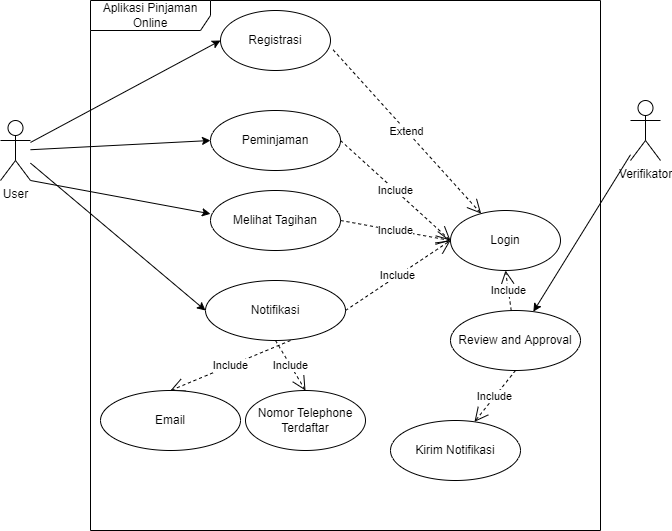

The diagram above was exported from draw.io. Its source (the exported page's mxGraphModel, read from the mxfile embedded in the PNG):
<mxGraphModel dx="782" dy="411" grid="1" gridSize="10" guides="1" tooltips="1" connect="1" arrows="1" fold="1" page="1" pageScale="1" pageWidth="850" pageHeight="1100" math="0" shadow="0">
  <root>
    <mxCell id="h5Gq3PqFM3Wl7Ufv14lm-0" />
    <mxCell id="h5Gq3PqFM3Wl7Ufv14lm-1" parent="h5Gq3PqFM3Wl7Ufv14lm-0" />
    <mxCell id="h5Gq3PqFM3Wl7Ufv14lm-2" value="Aplikasi Pinjaman Online" style="shape=umlFrame;whiteSpace=wrap;html=1;width=120;height=30;" parent="h5Gq3PqFM3Wl7Ufv14lm-1" vertex="1">
      <mxGeometry x="210" y="50" width="510" height="530" as="geometry" />
    </mxCell>
    <mxCell id="h5Gq3PqFM3Wl7Ufv14lm-3" value="User" style="shape=umlActor;verticalLabelPosition=bottom;verticalAlign=top;html=1;" parent="h5Gq3PqFM3Wl7Ufv14lm-1" vertex="1">
      <mxGeometry x="120" y="170" width="30" height="60" as="geometry" />
    </mxCell>
    <mxCell id="h5Gq3PqFM3Wl7Ufv14lm-4" value="Registrasi" style="ellipse;whiteSpace=wrap;html=1;" parent="h5Gq3PqFM3Wl7Ufv14lm-1" vertex="1">
      <mxGeometry x="340" y="60" width="110" height="60" as="geometry" />
    </mxCell>
    <mxCell id="h5Gq3PqFM3Wl7Ufv14lm-5" value="Login" style="ellipse;whiteSpace=wrap;html=1;" parent="h5Gq3PqFM3Wl7Ufv14lm-1" vertex="1">
      <mxGeometry x="570" y="260" width="110" height="60" as="geometry" />
    </mxCell>
    <mxCell id="h5Gq3PqFM3Wl7Ufv14lm-6" value="Peminjaman" style="ellipse;whiteSpace=wrap;html=1;" parent="h5Gq3PqFM3Wl7Ufv14lm-1" vertex="1">
      <mxGeometry x="330" y="160" width="130" height="60" as="geometry" />
    </mxCell>
    <mxCell id="h5Gq3PqFM3Wl7Ufv14lm-7" value="Melihat Tagihan" style="ellipse;whiteSpace=wrap;html=1;" parent="h5Gq3PqFM3Wl7Ufv14lm-1" vertex="1">
      <mxGeometry x="330" y="240" width="130" height="60" as="geometry" />
    </mxCell>
    <mxCell id="h5Gq3PqFM3Wl7Ufv14lm-8" value="Notifikasi" style="ellipse;whiteSpace=wrap;html=1;" parent="h5Gq3PqFM3Wl7Ufv14lm-1" vertex="1">
      <mxGeometry x="325" y="330" width="140" height="60" as="geometry" />
    </mxCell>
    <mxCell id="h5Gq3PqFM3Wl7Ufv14lm-11" value="Include" style="endArrow=open;endSize=12;dashed=1;html=1;rounded=0;entryX=0.5;entryY=0;entryDx=0;entryDy=0;" parent="h5Gq3PqFM3Wl7Ufv14lm-1" target="h5Gq3PqFM3Wl7Ufv14lm-12" edge="1">
      <mxGeometry width="160" relative="1" as="geometry">
        <mxPoint x="410" y="390" as="sourcePoint" />
        <mxPoint x="550" y="490" as="targetPoint" />
      </mxGeometry>
    </mxCell>
    <mxCell id="h5Gq3PqFM3Wl7Ufv14lm-12" value="Email" style="ellipse;whiteSpace=wrap;html=1;" parent="h5Gq3PqFM3Wl7Ufv14lm-1" vertex="1">
      <mxGeometry x="220" y="440" width="140" height="60" as="geometry" />
    </mxCell>
    <mxCell id="h5Gq3PqFM3Wl7Ufv14lm-13" value="Nomor Telephone Terdaftar&lt;br&gt;" style="ellipse;whiteSpace=wrap;html=1;" parent="h5Gq3PqFM3Wl7Ufv14lm-1" vertex="1">
      <mxGeometry x="365" y="440" width="120" height="60" as="geometry" />
    </mxCell>
    <mxCell id="h5Gq3PqFM3Wl7Ufv14lm-14" value="Include" style="endArrow=open;endSize=12;dashed=1;html=1;rounded=0;exitX=0.5;exitY=1;exitDx=0;exitDy=0;entryX=0.5;entryY=0;entryDx=0;entryDy=0;" parent="h5Gq3PqFM3Wl7Ufv14lm-1" source="h5Gq3PqFM3Wl7Ufv14lm-8" target="h5Gq3PqFM3Wl7Ufv14lm-13" edge="1">
      <mxGeometry width="160" relative="1" as="geometry">
        <mxPoint x="320" y="470" as="sourcePoint" />
        <mxPoint x="480" y="470" as="targetPoint" />
      </mxGeometry>
    </mxCell>
    <mxCell id="h5Gq3PqFM3Wl7Ufv14lm-15" value="" style="endArrow=classic;html=1;rounded=0;entryX=0;entryY=0.5;entryDx=0;entryDy=0;" parent="h5Gq3PqFM3Wl7Ufv14lm-1" source="h5Gq3PqFM3Wl7Ufv14lm-3" target="h5Gq3PqFM3Wl7Ufv14lm-4" edge="1">
      <mxGeometry width="50" height="50" relative="1" as="geometry">
        <mxPoint x="380" y="350" as="sourcePoint" />
        <mxPoint x="430" y="300" as="targetPoint" />
      </mxGeometry>
    </mxCell>
    <mxCell id="h5Gq3PqFM3Wl7Ufv14lm-17" value="Extend" style="endArrow=open;endSize=12;dashed=1;html=1;rounded=0;exitX=1.024;exitY=0.656;exitDx=0;exitDy=0;exitPerimeter=0;" parent="h5Gq3PqFM3Wl7Ufv14lm-1" source="h5Gq3PqFM3Wl7Ufv14lm-4" target="h5Gq3PqFM3Wl7Ufv14lm-5" edge="1">
      <mxGeometry width="160" relative="1" as="geometry">
        <mxPoint x="320" y="280" as="sourcePoint" />
        <mxPoint x="480" y="280" as="targetPoint" />
      </mxGeometry>
    </mxCell>
    <mxCell id="h5Gq3PqFM3Wl7Ufv14lm-18" value="" style="endArrow=classic;html=1;rounded=0;entryX=0;entryY=0.5;entryDx=0;entryDy=0;" parent="h5Gq3PqFM3Wl7Ufv14lm-1" source="h5Gq3PqFM3Wl7Ufv14lm-3" target="h5Gq3PqFM3Wl7Ufv14lm-6" edge="1">
      <mxGeometry width="50" height="50" relative="1" as="geometry">
        <mxPoint x="380" y="350" as="sourcePoint" />
        <mxPoint x="430" y="300" as="targetPoint" />
      </mxGeometry>
    </mxCell>
    <mxCell id="h5Gq3PqFM3Wl7Ufv14lm-19" value="" style="endArrow=classic;html=1;rounded=0;exitX=1;exitY=1;exitDx=0;exitDy=0;exitPerimeter=0;entryX=0;entryY=0.389;entryDx=0;entryDy=0;entryPerimeter=0;" parent="h5Gq3PqFM3Wl7Ufv14lm-1" source="h5Gq3PqFM3Wl7Ufv14lm-3" target="h5Gq3PqFM3Wl7Ufv14lm-7" edge="1">
      <mxGeometry width="50" height="50" relative="1" as="geometry">
        <mxPoint x="380" y="350" as="sourcePoint" />
        <mxPoint x="430" y="300" as="targetPoint" />
      </mxGeometry>
    </mxCell>
    <mxCell id="h5Gq3PqFM3Wl7Ufv14lm-20" value="" style="endArrow=classic;html=1;rounded=0;entryX=0;entryY=0.5;entryDx=0;entryDy=0;" parent="h5Gq3PqFM3Wl7Ufv14lm-1" source="h5Gq3PqFM3Wl7Ufv14lm-3" target="h5Gq3PqFM3Wl7Ufv14lm-8" edge="1">
      <mxGeometry width="50" height="50" relative="1" as="geometry">
        <mxPoint x="380" y="350" as="sourcePoint" />
        <mxPoint x="430" y="300" as="targetPoint" />
      </mxGeometry>
    </mxCell>
    <mxCell id="h5Gq3PqFM3Wl7Ufv14lm-21" value="Include" style="endArrow=open;endSize=12;dashed=1;html=1;rounded=0;exitX=1;exitY=0.5;exitDx=0;exitDy=0;entryX=0;entryY=0.5;entryDx=0;entryDy=0;" parent="h5Gq3PqFM3Wl7Ufv14lm-1" source="h5Gq3PqFM3Wl7Ufv14lm-6" target="h5Gq3PqFM3Wl7Ufv14lm-5" edge="1">
      <mxGeometry width="160" relative="1" as="geometry">
        <mxPoint x="520" y="280" as="sourcePoint" />
        <mxPoint x="560" y="350" as="targetPoint" />
      </mxGeometry>
    </mxCell>
    <mxCell id="h5Gq3PqFM3Wl7Ufv14lm-22" value="Include" style="endArrow=open;endSize=12;dashed=1;html=1;rounded=0;exitX=1;exitY=0.5;exitDx=0;exitDy=0;entryX=0;entryY=0.5;entryDx=0;entryDy=0;" parent="h5Gq3PqFM3Wl7Ufv14lm-1" source="h5Gq3PqFM3Wl7Ufv14lm-7" target="h5Gq3PqFM3Wl7Ufv14lm-5" edge="1">
      <mxGeometry width="160" relative="1" as="geometry">
        <mxPoint x="490" y="270" as="sourcePoint" />
        <mxPoint x="530" y="340" as="targetPoint" />
      </mxGeometry>
    </mxCell>
    <mxCell id="h5Gq3PqFM3Wl7Ufv14lm-23" value="Include" style="endArrow=open;endSize=12;dashed=1;html=1;rounded=0;exitX=1;exitY=0.5;exitDx=0;exitDy=0;" parent="h5Gq3PqFM3Wl7Ufv14lm-1" source="h5Gq3PqFM3Wl7Ufv14lm-8" edge="1">
      <mxGeometry width="160" relative="1" as="geometry">
        <mxPoint x="520" y="330" as="sourcePoint" />
        <mxPoint x="570" y="290" as="targetPoint" />
      </mxGeometry>
    </mxCell>
    <mxCell id="qawB0xaKjWF0e_gnycp3-0" value="Verifikator" style="shape=umlActor;verticalLabelPosition=bottom;verticalAlign=top;html=1;" parent="h5Gq3PqFM3Wl7Ufv14lm-1" vertex="1">
      <mxGeometry x="750" y="150" width="30" height="60" as="geometry" />
    </mxCell>
    <mxCell id="qawB0xaKjWF0e_gnycp3-1" value="Review and Approval" style="ellipse;whiteSpace=wrap;html=1;" parent="h5Gq3PqFM3Wl7Ufv14lm-1" vertex="1">
      <mxGeometry x="570" y="360" width="130" height="60" as="geometry" />
    </mxCell>
    <mxCell id="qawB0xaKjWF0e_gnycp3-2" value="Include" style="endArrow=open;endSize=12;dashed=1;html=1;rounded=0;entryX=0.5;entryY=1;entryDx=0;entryDy=0;" parent="h5Gq3PqFM3Wl7Ufv14lm-1" source="qawB0xaKjWF0e_gnycp3-1" target="h5Gq3PqFM3Wl7Ufv14lm-5" edge="1">
      <mxGeometry width="160" relative="1" as="geometry">
        <mxPoint x="475" y="370" as="sourcePoint" />
        <mxPoint x="580" y="300" as="targetPoint" />
      </mxGeometry>
    </mxCell>
    <mxCell id="qawB0xaKjWF0e_gnycp3-3" value="Kirim Notifikasi" style="ellipse;whiteSpace=wrap;html=1;" parent="h5Gq3PqFM3Wl7Ufv14lm-1" vertex="1">
      <mxGeometry x="510" y="470" width="130" height="60" as="geometry" />
    </mxCell>
    <mxCell id="qawB0xaKjWF0e_gnycp3-4" value="Include" style="endArrow=open;endSize=12;dashed=1;html=1;rounded=0;exitX=0.5;exitY=1;exitDx=0;exitDy=0;entryX=0.646;entryY=0.022;entryDx=0;entryDy=0;entryPerimeter=0;" parent="h5Gq3PqFM3Wl7Ufv14lm-1" source="qawB0xaKjWF0e_gnycp3-1" target="qawB0xaKjWF0e_gnycp3-3" edge="1">
      <mxGeometry width="160" relative="1" as="geometry">
        <mxPoint x="405" y="400" as="sourcePoint" />
        <mxPoint x="435" y="450" as="targetPoint" />
      </mxGeometry>
    </mxCell>
    <mxCell id="qawB0xaKjWF0e_gnycp3-5" value="" style="endArrow=classic;html=1;rounded=0;" parent="h5Gq3PqFM3Wl7Ufv14lm-1" source="qawB0xaKjWF0e_gnycp3-0" target="qawB0xaKjWF0e_gnycp3-1" edge="1">
      <mxGeometry width="50" height="50" relative="1" as="geometry">
        <mxPoint x="500" y="400" as="sourcePoint" />
        <mxPoint x="550" y="350" as="targetPoint" />
      </mxGeometry>
    </mxCell>
  </root>
</mxGraphModel>